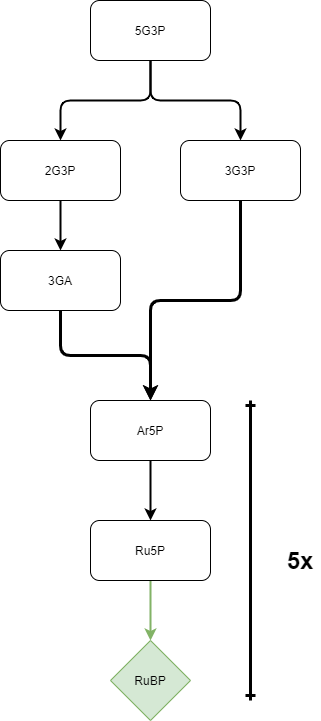

The diagram above was exported from draw.io. Its source (the exported page's mxGraphModel, read from the mxfile embedded in the PNG):
<mxGraphModel dx="734" dy="567" grid="1" gridSize="10" guides="1" tooltips="1" connect="1" arrows="1" fold="1" page="1" pageScale="1" pageWidth="850" pageHeight="1100" math="0" shadow="0">
  <root>
    <mxCell id="0" />
    <mxCell id="1" parent="0" />
    <mxCell id="12" style="edgeStyle=orthogonalEdgeStyle;rounded=1;orthogonalLoop=1;jettySize=auto;html=1;strokeWidth=2;sketch=0;" parent="1" source="5" target="7" edge="1">
      <mxGeometry relative="1" as="geometry">
        <Array as="points">
          <mxPoint x="220" y="220" />
          <mxPoint x="310" y="220" />
        </Array>
      </mxGeometry>
    </mxCell>
    <mxCell id="13" style="edgeStyle=orthogonalEdgeStyle;rounded=1;orthogonalLoop=1;jettySize=auto;html=1;strokeWidth=2;sketch=0;" parent="1" source="5" target="8" edge="1">
      <mxGeometry relative="1" as="geometry">
        <Array as="points">
          <mxPoint x="220" y="220" />
          <mxPoint x="130" y="220" />
        </Array>
      </mxGeometry>
    </mxCell>
    <mxCell id="5" value="5G3P" style="rounded=1;whiteSpace=wrap;html=1;sketch=0;" parent="1" vertex="1">
      <mxGeometry x="160" y="120" width="120" height="60" as="geometry" />
    </mxCell>
    <mxCell id="29" style="edgeStyle=orthogonalEdgeStyle;rounded=1;orthogonalLoop=1;jettySize=auto;html=1;strokeWidth=3;sketch=0;" parent="1" source="7" target="16" edge="1">
      <mxGeometry relative="1" as="geometry" />
    </mxCell>
    <mxCell id="7" value="3G3P" style="rounded=1;whiteSpace=wrap;html=1;sketch=0;" parent="1" vertex="1">
      <mxGeometry x="250" y="260" width="120" height="60" as="geometry" />
    </mxCell>
    <mxCell id="15" style="edgeStyle=orthogonalEdgeStyle;rounded=1;orthogonalLoop=1;jettySize=auto;html=1;strokeWidth=2;sketch=0;" parent="1" source="8" target="9" edge="1">
      <mxGeometry relative="1" as="geometry" />
    </mxCell>
    <mxCell id="8" value="2G3P" style="rounded=1;whiteSpace=wrap;html=1;sketch=0;" parent="1" vertex="1">
      <mxGeometry x="70" y="260" width="120" height="60" as="geometry" />
    </mxCell>
    <mxCell id="30" style="edgeStyle=orthogonalEdgeStyle;rounded=1;orthogonalLoop=1;jettySize=auto;html=1;strokeWidth=3;sketch=0;" parent="1" source="9" target="16" edge="1">
      <mxGeometry relative="1" as="geometry" />
    </mxCell>
    <mxCell id="9" value="3GA" style="rounded=1;whiteSpace=wrap;html=1;sketch=0;" parent="1" vertex="1">
      <mxGeometry x="70" y="370" width="120" height="60" as="geometry" />
    </mxCell>
    <mxCell id="22" style="edgeStyle=orthogonalEdgeStyle;rounded=1;orthogonalLoop=1;jettySize=auto;html=1;strokeWidth=2;sketch=0;" parent="1" source="16" target="17" edge="1">
      <mxGeometry relative="1" as="geometry" />
    </mxCell>
    <mxCell id="16" value="Ar5P" style="rounded=1;whiteSpace=wrap;html=1;sketch=0;" parent="1" vertex="1">
      <mxGeometry x="160" y="520" width="120" height="60" as="geometry" />
    </mxCell>
    <mxCell id="21" style="edgeStyle=orthogonalEdgeStyle;rounded=1;orthogonalLoop=1;jettySize=auto;html=1;strokeWidth=2;sketch=0;fillColor=#d5e8d4;strokeColor=#82b366;" parent="1" source="17" edge="1">
      <mxGeometry relative="1" as="geometry">
        <mxPoint x="220" y="760" as="targetPoint" />
      </mxGeometry>
    </mxCell>
    <mxCell id="17" value="Ru5P" style="rounded=1;whiteSpace=wrap;html=1;sketch=0;" parent="1" vertex="1">
      <mxGeometry x="160" y="640" width="120" height="60" as="geometry" />
    </mxCell>
    <mxCell id="31" value="" style="endArrow=ERone;startArrow=ERone;html=1;strokeWidth=3;startFill=0;endFill=0;sketch=0;" parent="1" edge="1">
      <mxGeometry width="50" height="50" relative="1" as="geometry">
        <mxPoint x="320" y="820" as="sourcePoint" />
        <mxPoint x="320" y="520" as="targetPoint" />
      </mxGeometry>
    </mxCell>
    <mxCell id="32" value="&lt;h1&gt;5x&lt;/h1&gt;" style="text;html=1;strokeColor=none;fillColor=none;align=center;verticalAlign=middle;whiteSpace=wrap;rounded=0;sketch=0;" parent="1" vertex="1">
      <mxGeometry x="350" y="670" width="40" height="20" as="geometry" />
    </mxCell>
    <mxCell id="33" value="RuBP" style="rhombus;whiteSpace=wrap;html=1;fillColor=#d5e8d4;strokeColor=#82b366;sketch=0;" vertex="1" parent="1">
      <mxGeometry x="180" y="760" width="80" height="80" as="geometry" />
    </mxCell>
  </root>
</mxGraphModel>